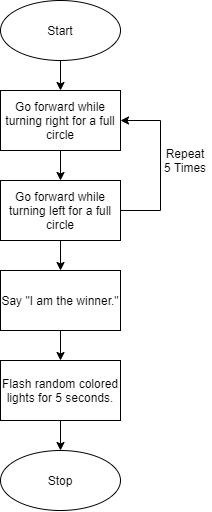

The diagram above was exported from draw.io. Its source (the exported page's mxGraphModel, read from the mxfile embedded in the PNG):
<mxGraphModel dx="749" dy="1456" grid="1" gridSize="10" guides="1" tooltips="1" connect="1" arrows="1" fold="1" page="1" pageScale="1" pageWidth="275" pageHeight="100" math="0" shadow="0">
  <root>
    <mxCell id="0" />
    <mxCell id="1" parent="0" />
    <mxCell id="v-zGYDFUkNFBkR-r76u0-5" style="edgeStyle=orthogonalEdgeStyle;rounded=0;orthogonalLoop=1;jettySize=auto;html=1;" edge="1" parent="1" source="v-zGYDFUkNFBkR-r76u0-1" target="v-zGYDFUkNFBkR-r76u0-2">
      <mxGeometry relative="1" as="geometry" />
    </mxCell>
    <mxCell id="v-zGYDFUkNFBkR-r76u0-1" value="Start" style="ellipse;whiteSpace=wrap;html=1;" vertex="1" parent="1">
      <mxGeometry x="33" y="-870" width="120" height="60" as="geometry" />
    </mxCell>
    <mxCell id="v-zGYDFUkNFBkR-r76u0-6" style="edgeStyle=orthogonalEdgeStyle;rounded=0;orthogonalLoop=1;jettySize=auto;html=1;" edge="1" parent="1" source="v-zGYDFUkNFBkR-r76u0-2" target="v-zGYDFUkNFBkR-r76u0-3">
      <mxGeometry relative="1" as="geometry" />
    </mxCell>
    <mxCell id="v-zGYDFUkNFBkR-r76u0-2" value="Go forward while turning right for a full circle" style="rounded=0;whiteSpace=wrap;html=1;" vertex="1" parent="1">
      <mxGeometry x="33" y="-780" width="120" height="60" as="geometry" />
    </mxCell>
    <mxCell id="v-zGYDFUkNFBkR-r76u0-7" style="edgeStyle=orthogonalEdgeStyle;rounded=0;orthogonalLoop=1;jettySize=auto;html=1;entryX=1;entryY=0.5;entryDx=0;entryDy=0;" edge="1" parent="1" source="v-zGYDFUkNFBkR-r76u0-3" target="v-zGYDFUkNFBkR-r76u0-2">
      <mxGeometry relative="1" as="geometry">
        <mxPoint x="193" y="-740" as="targetPoint" />
        <Array as="points">
          <mxPoint x="193" y="-660" />
          <mxPoint x="193" y="-750" />
        </Array>
      </mxGeometry>
    </mxCell>
    <mxCell id="v-zGYDFUkNFBkR-r76u0-15" style="edgeStyle=orthogonalEdgeStyle;rounded=0;orthogonalLoop=1;jettySize=auto;html=1;entryX=0.5;entryY=0;entryDx=0;entryDy=0;" edge="1" parent="1" source="v-zGYDFUkNFBkR-r76u0-3" target="v-zGYDFUkNFBkR-r76u0-13">
      <mxGeometry relative="1" as="geometry" />
    </mxCell>
    <mxCell id="v-zGYDFUkNFBkR-r76u0-3" value="Go forward while turning left for a full circle" style="rounded=0;whiteSpace=wrap;html=1;" vertex="1" parent="1">
      <mxGeometry x="33" y="-690" width="120" height="60" as="geometry" />
    </mxCell>
    <mxCell id="v-zGYDFUkNFBkR-r76u0-12" value="Repeat 5 Times&lt;br&gt;" style="text;html=1;strokeColor=none;fillColor=none;align=center;verticalAlign=middle;whiteSpace=wrap;rounded=0;shadow=0;glass=0;sketch=0;" vertex="1" parent="1">
      <mxGeometry x="193" y="-720" width="50" height="20" as="geometry" />
    </mxCell>
    <mxCell id="v-zGYDFUkNFBkR-r76u0-16" style="edgeStyle=orthogonalEdgeStyle;rounded=0;orthogonalLoop=1;jettySize=auto;html=1;" edge="1" parent="1" source="v-zGYDFUkNFBkR-r76u0-13" target="v-zGYDFUkNFBkR-r76u0-14">
      <mxGeometry relative="1" as="geometry" />
    </mxCell>
    <mxCell id="v-zGYDFUkNFBkR-r76u0-13" value="Say &quot;I am the winner.&quot;" style="rounded=0;whiteSpace=wrap;html=1;" vertex="1" parent="1">
      <mxGeometry x="33" y="-600" width="120" height="60" as="geometry" />
    </mxCell>
    <mxCell id="v-zGYDFUkNFBkR-r76u0-18" style="edgeStyle=orthogonalEdgeStyle;rounded=0;orthogonalLoop=1;jettySize=auto;html=1;entryX=0.5;entryY=0;entryDx=0;entryDy=0;" edge="1" parent="1" source="v-zGYDFUkNFBkR-r76u0-14" target="v-zGYDFUkNFBkR-r76u0-17">
      <mxGeometry relative="1" as="geometry" />
    </mxCell>
    <mxCell id="v-zGYDFUkNFBkR-r76u0-14" value="Flash random colored lights for 5 seconds." style="rounded=0;whiteSpace=wrap;html=1;" vertex="1" parent="1">
      <mxGeometry x="33" y="-510" width="120" height="60" as="geometry" />
    </mxCell>
    <mxCell id="v-zGYDFUkNFBkR-r76u0-17" value="Stop" style="ellipse;whiteSpace=wrap;html=1;" vertex="1" parent="1">
      <mxGeometry x="33" y="-420" width="120" height="60" as="geometry" />
    </mxCell>
  </root>
</mxGraphModel>